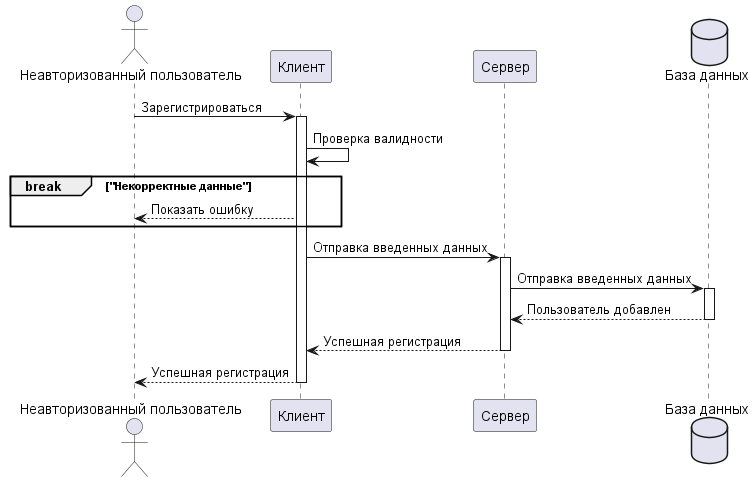

The diagram above was rendered by PlantUML. Its source (embedded in the PNG):
@startuml
actor "Неавторизованный пользователь" as unautorizedUser
participant "Клиент" as client
participant "Сервер" as server
database "База данных" as db

unautorizedUser -> client: Зарегистрироваться
activate client

client -> client: Проверка валидности
break "Некорректные данные"
    client --> unautorizedUser: Показать ошибку
end

client -> server: Отправка введенных данных
activate server
server -> db: Отправка введенных данных
activate db
db --> server: Пользователь добавлен
deactivate db
server --> client: Успешная регистрация
deactivate server
client --> unautorizedUser: Успешная регистрация
deactivate client
@enduml